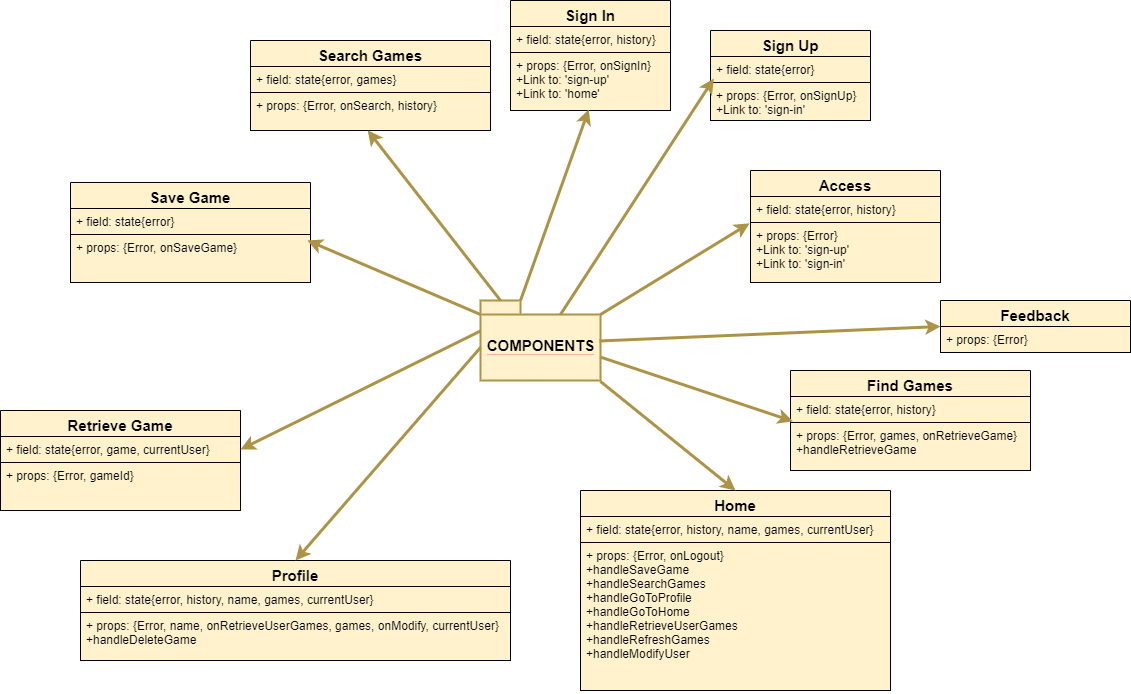

The diagram above was exported from draw.io. Its source (the exported page's mxGraphModel, read from the mxfile embedded in the PNG):
<mxGraphModel dx="1353" dy="747" grid="1" gridSize="10" guides="1" tooltips="1" connect="1" arrows="1" fold="1" page="1" pageScale="1" pageWidth="3300" pageHeight="4681" math="0" shadow="0">
  <root>
    <mxCell id="0" />
    <mxCell id="1" parent="0" />
    <mxCell id="2" value="&lt;span style=&quot;font-size: 15px ; background-color: rgb(255 , 242 , 204)&quot;&gt;&lt;font color=&quot;#000000&quot;&gt;COMPONENTS&lt;/font&gt;&lt;/span&gt;" style="shape=folder;fontStyle=1;spacingTop=10;tabWidth=40;tabHeight=14;tabPosition=left;html=1;labelBackgroundColor=#FFADAD;strokeWidth=2;fillColor=#fff2cc;strokeColor=#AD9346;" vertex="1" parent="1">
      <mxGeometry x="1430" y="930" width="120" height="80" as="geometry" />
    </mxCell>
    <mxCell id="3" value="Access" style="swimlane;fontStyle=1;align=center;verticalAlign=top;childLayout=stackLayout;horizontal=1;startSize=26;horizontalStack=0;resizeParent=1;resizeParentMax=0;resizeLast=0;collapsible=1;marginBottom=0;labelBackgroundColor=none;strokeWidth=1;swimlaneFillColor=#FFFFFF;fillColor=#FFF2CC;fontSize=15;" vertex="1" parent="1">
      <mxGeometry x="1700" y="800" width="190" height="112" as="geometry" />
    </mxCell>
    <mxCell id="4" value="+ field: state{error, history}" style="text;align=left;verticalAlign=top;spacingLeft=4;spacingRight=4;overflow=hidden;rotatable=0;points=[[0,0.5],[1,0.5]];portConstraint=eastwest;strokeColor=#000000;fillColor=#FFF2CC;" vertex="1" parent="3">
      <mxGeometry y="26" width="190" height="26" as="geometry" />
    </mxCell>
    <mxCell id="5" value="+ props: {Error}&#10;+Link to: 'sign-up'&#10;+Link to: 'sign-in'&#10;" style="text;align=left;verticalAlign=top;spacingLeft=4;spacingRight=4;overflow=hidden;rotatable=0;points=[[0,0.5],[1,0.5]];portConstraint=eastwest;strokeColor=#000000;fillColor=#FFF2CC;" vertex="1" parent="3">
      <mxGeometry y="52" width="190" height="60" as="geometry" />
    </mxCell>
    <mxCell id="6" value="" style="endArrow=classic;html=1;strokeWidth=3;fontColor=#006600;exitX=0;exitY=0;exitDx=120;exitDy=14;exitPerimeter=0;entryX=-0.005;entryY=0.014;entryDx=0;entryDy=0;entryPerimeter=0;rounded=0;strokeColor=#AD9346;" edge="1" source="2" target="5" parent="1">
      <mxGeometry width="50" height="50" relative="1" as="geometry">
        <mxPoint x="1580" y="1040" as="sourcePoint" />
        <mxPoint x="1630" y="990" as="targetPoint" />
        <Array as="points" />
      </mxGeometry>
    </mxCell>
    <mxCell id="7" value="Feedback" style="swimlane;fontStyle=1;align=center;verticalAlign=top;childLayout=stackLayout;horizontal=1;startSize=26;horizontalStack=0;resizeParent=1;resizeParentMax=0;resizeLast=0;collapsible=1;marginBottom=0;labelBackgroundColor=none;strokeWidth=1;gradientColor=none;swimlaneFillColor=#FFFFFF;fillColor=#FFF2CC;fontSize=15;" vertex="1" parent="1">
      <mxGeometry x="1890" y="930" width="190" height="52" as="geometry" />
    </mxCell>
    <mxCell id="8" value="+ props: {Error}" style="text;align=left;verticalAlign=top;spacingLeft=4;spacingRight=4;overflow=hidden;rotatable=0;points=[[0,0.5],[1,0.5]];portConstraint=eastwest;strokeColor=#000000;fillColor=#FFF2CC;" vertex="1" parent="7">
      <mxGeometry y="26" width="190" height="26" as="geometry" />
    </mxCell>
    <mxCell id="9" value="Find Games" style="swimlane;fontStyle=1;align=center;verticalAlign=top;childLayout=stackLayout;horizontal=1;startSize=26;horizontalStack=0;resizeParent=1;resizeParentMax=0;resizeLast=0;collapsible=1;marginBottom=0;labelBackgroundColor=none;strokeWidth=1;swimlaneFillColor=#FFFFFF;fillColor=#FFF2CC;fontSize=15;" vertex="1" parent="1">
      <mxGeometry x="1740" y="1000" width="240" height="100" as="geometry" />
    </mxCell>
    <mxCell id="10" value="+ field: state{error, history}" style="text;align=left;verticalAlign=top;spacingLeft=4;spacingRight=4;overflow=hidden;rotatable=0;points=[[0,0.5],[1,0.5]];portConstraint=eastwest;strokeColor=#000000;fillColor=#FFF2CC;" vertex="1" parent="9">
      <mxGeometry y="26" width="240" height="26" as="geometry" />
    </mxCell>
    <mxCell id="11" value="+ props: {Error, games, onRetrieveGame}&#10;+handleRetrieveGame&#10;" style="text;align=left;verticalAlign=top;spacingLeft=4;spacingRight=4;overflow=hidden;rotatable=0;points=[[0,0.5],[1,0.5]];portConstraint=eastwest;strokeColor=#000000;fillColor=#FFF2CC;" vertex="1" parent="9">
      <mxGeometry y="52" width="240" height="48" as="geometry" />
    </mxCell>
    <mxCell id="12" value="" style="endArrow=classic;html=1;strokeWidth=3;fontColor=#006600;exitX=0.992;exitY=0.506;exitDx=0;exitDy=0;exitPerimeter=0;entryX=0;entryY=0.5;entryDx=0;entryDy=0;rounded=0;strokeColor=#AD9346;" edge="1" source="2" target="7" parent="1">
      <mxGeometry width="50" height="50" relative="1" as="geometry">
        <mxPoint x="1560" y="954" as="sourcePoint" />
        <mxPoint x="1709.0500000000002" y="862.8399999999999" as="targetPoint" />
        <Array as="points" />
      </mxGeometry>
    </mxCell>
    <mxCell id="13" value="" style="endArrow=classic;html=1;strokeWidth=3;fontColor=#006600;exitX=0.997;exitY=0.706;exitDx=0;exitDy=0;exitPerimeter=0;entryX=0.01;entryY=-0.025;entryDx=0;entryDy=0;entryPerimeter=0;rounded=0;strokeColor=#AD9346;" edge="1" source="2" target="11" parent="1">
      <mxGeometry width="50" height="50" relative="1" as="geometry">
        <mxPoint x="1570" y="964" as="sourcePoint" />
        <mxPoint x="1719.0500000000002" y="872.8399999999999" as="targetPoint" />
        <Array as="points" />
      </mxGeometry>
    </mxCell>
    <mxCell id="14" value="Home" style="swimlane;fontStyle=1;align=center;verticalAlign=top;childLayout=stackLayout;horizontal=1;startSize=26;horizontalStack=0;resizeParent=1;resizeParentMax=0;resizeLast=0;collapsible=1;marginBottom=0;labelBackgroundColor=none;strokeWidth=1;swimlaneFillColor=#FFFFFF;fillColor=#FFF2CC;fontSize=15;" vertex="1" parent="1">
      <mxGeometry x="1530" y="1120" width="310" height="200" as="geometry" />
    </mxCell>
    <mxCell id="15" value="+ field: state{error, history, name, games, currentUser}" style="text;align=left;verticalAlign=top;spacingLeft=4;spacingRight=4;overflow=hidden;rotatable=0;points=[[0,0.5],[1,0.5]];portConstraint=eastwest;strokeColor=#000000;fillColor=#FFF2CC;" vertex="1" parent="14">
      <mxGeometry y="26" width="310" height="26" as="geometry" />
    </mxCell>
    <mxCell id="16" value="+ props: {Error, onLogout}&#10;+handleSaveGame&#10;+handleSearchGames&#10;+handleGoToProfile&#10;+handleGoToHome&#10;+handleRetrieveUserGames&#10;+handleRefreshGames&#10;+handleModifyUser&#10;" style="text;align=left;verticalAlign=top;spacingLeft=4;spacingRight=4;overflow=hidden;rotatable=0;points=[[0,0.5],[1,0.5]];portConstraint=eastwest;strokeColor=#000000;fillColor=#FFF2CC;" vertex="1" parent="14">
      <mxGeometry y="52" width="310" height="148" as="geometry" />
    </mxCell>
    <mxCell id="17" value="Profile" style="swimlane;fontStyle=1;align=center;verticalAlign=top;childLayout=stackLayout;horizontal=1;startSize=26;horizontalStack=0;resizeParent=1;resizeParentMax=0;resizeLast=0;collapsible=1;marginBottom=0;labelBackgroundColor=none;strokeWidth=1;swimlaneFillColor=#FFFFFF;fillColor=#FFF2CC;fontSize=15;" vertex="1" parent="1">
      <mxGeometry x="1030" y="1190" width="430" height="100" as="geometry" />
    </mxCell>
    <mxCell id="18" value="+ field: state{error, history, name, games, currentUser}" style="text;align=left;verticalAlign=top;spacingLeft=4;spacingRight=4;overflow=hidden;rotatable=0;points=[[0,0.5],[1,0.5]];portConstraint=eastwest;strokeColor=#000000;fillColor=#FFF2CC;" vertex="1" parent="17">
      <mxGeometry y="26" width="430" height="26" as="geometry" />
    </mxCell>
    <mxCell id="19" value="+ props: {Error, name, onRetrieveUserGames, games, onModify, currentUser}&#10;+handleDeleteGame&#10;" style="text;align=left;verticalAlign=top;spacingLeft=4;spacingRight=4;overflow=hidden;rotatable=0;points=[[0,0.5],[1,0.5]];portConstraint=eastwest;strokeColor=#000000;fillColor=#FFF2CC;" vertex="1" parent="17">
      <mxGeometry y="52" width="430" height="48" as="geometry" />
    </mxCell>
    <mxCell id="20" value="" style="endArrow=classic;html=1;strokeWidth=3;fontColor=#006600;entryX=0.5;entryY=0;entryDx=0;entryDy=0;rounded=0;strokeColor=#AD9346;" edge="1" target="14" parent="1">
      <mxGeometry width="50" height="50" relative="1" as="geometry">
        <mxPoint x="1550" y="1011" as="sourcePoint" />
        <mxPoint x="1752.4" y="1060.8000000000002" as="targetPoint" />
        <Array as="points" />
      </mxGeometry>
    </mxCell>
    <mxCell id="21" value="" style="endArrow=classic;html=1;strokeWidth=3;fontColor=#006600;exitX=0;exitY=0;exitDx=0;exitDy=47;exitPerimeter=0;entryX=0.5;entryY=0;entryDx=0;entryDy=0;rounded=0;strokeColor=#AD9346;" edge="1" source="2" target="17" parent="1">
      <mxGeometry width="50" height="50" relative="1" as="geometry">
        <mxPoint x="1569.6400000000003" y="1006.48" as="sourcePoint" />
        <mxPoint x="1762.4" y="1070.8000000000002" as="targetPoint" />
        <Array as="points" />
      </mxGeometry>
    </mxCell>
    <mxCell id="22" value="Retrieve Game" style="swimlane;fontStyle=1;align=center;verticalAlign=top;childLayout=stackLayout;horizontal=1;startSize=26;horizontalStack=0;resizeParent=1;resizeParentMax=0;resizeLast=0;collapsible=1;marginBottom=0;labelBackgroundColor=none;strokeWidth=1;swimlaneFillColor=#FFFFFF;fillColor=#FFF2CC;fontSize=15;" vertex="1" parent="1">
      <mxGeometry x="950" y="1040" width="240" height="100" as="geometry" />
    </mxCell>
    <mxCell id="23" value="+ field: state{error, game, currentUser}" style="text;align=left;verticalAlign=top;spacingLeft=4;spacingRight=4;overflow=hidden;rotatable=0;points=[[0,0.5],[1,0.5]];portConstraint=eastwest;strokeColor=#000000;fillColor=#FFF2CC;" vertex="1" parent="22">
      <mxGeometry y="26" width="240" height="26" as="geometry" />
    </mxCell>
    <mxCell id="24" value="+ props: {Error, gameId}&#10;" style="text;align=left;verticalAlign=top;spacingLeft=4;spacingRight=4;overflow=hidden;rotatable=0;points=[[0,0.5],[1,0.5]];portConstraint=eastwest;strokeColor=#000000;fillColor=#FFF2CC;" vertex="1" parent="22">
      <mxGeometry y="52" width="240" height="48" as="geometry" />
    </mxCell>
    <mxCell id="25" value="" style="endArrow=classic;html=1;strokeWidth=3;fontColor=#006600;exitX=0;exitY=0;exitDx=0;exitDy=30.5;exitPerimeter=0;entryX=1;entryY=0.5;entryDx=0;entryDy=0;rounded=0;strokeColor=#AD9346;" edge="1" source="2" target="23" parent="1">
      <mxGeometry width="50" height="50" relative="1" as="geometry">
        <mxPoint x="1440" y="987" as="sourcePoint" />
        <mxPoint x="1305" y="1070" as="targetPoint" />
        <Array as="points" />
      </mxGeometry>
    </mxCell>
    <mxCell id="26" value="Save Game" style="swimlane;fontStyle=1;align=center;verticalAlign=top;childLayout=stackLayout;horizontal=1;startSize=26;horizontalStack=0;resizeParent=1;resizeParentMax=0;resizeLast=0;collapsible=1;marginBottom=0;labelBackgroundColor=none;strokeWidth=1;swimlaneFillColor=#FFFFFF;fillColor=#FFF2CC;fontSize=15;" vertex="1" parent="1">
      <mxGeometry x="1020" y="812" width="240" height="100" as="geometry" />
    </mxCell>
    <mxCell id="27" value="+ field: state{error}" style="text;align=left;verticalAlign=top;spacingLeft=4;spacingRight=4;overflow=hidden;rotatable=0;points=[[0,0.5],[1,0.5]];portConstraint=eastwest;strokeColor=#000000;fillColor=#FFF2CC;" vertex="1" parent="26">
      <mxGeometry y="26" width="240" height="26" as="geometry" />
    </mxCell>
    <mxCell id="28" value="+ props: {Error, onSaveGame}&#10;" style="text;align=left;verticalAlign=top;spacingLeft=4;spacingRight=4;overflow=hidden;rotatable=0;points=[[0,0.5],[1,0.5]];portConstraint=eastwest;strokeColor=#000000;fillColor=#FFF2CC;" vertex="1" parent="26">
      <mxGeometry y="52" width="240" height="48" as="geometry" />
    </mxCell>
    <mxCell id="29" value="" style="endArrow=classic;html=1;strokeWidth=3;fontColor=#006600;exitX=0;exitY=0;exitDx=0;exitDy=14;exitPerimeter=0;rounded=0;strokeColor=#AD9346;entryX=0.987;entryY=1.229;entryDx=0;entryDy=0;entryPerimeter=0;" edge="1" source="2" target="27" parent="1">
      <mxGeometry width="50" height="50" relative="1" as="geometry">
        <mxPoint x="1437.1200000000003" y="962.8000000000002" as="sourcePoint" />
        <mxPoint x="1310" y="790" as="targetPoint" />
        <Array as="points" />
      </mxGeometry>
    </mxCell>
    <mxCell id="30" value="Search Games" style="swimlane;fontStyle=1;align=center;verticalAlign=top;childLayout=stackLayout;horizontal=1;startSize=26;horizontalStack=0;resizeParent=1;resizeParentMax=0;resizeLast=0;collapsible=1;marginBottom=0;labelBackgroundColor=none;strokeWidth=1;swimlaneFillColor=#FFFFFF;fillColor=#FFF2CC;fontSize=15;" vertex="1" parent="1">
      <mxGeometry x="1200" y="670" width="240" height="90" as="geometry" />
    </mxCell>
    <mxCell id="31" value="+ field: state{error, games}" style="text;align=left;verticalAlign=top;spacingLeft=4;spacingRight=4;overflow=hidden;rotatable=0;points=[[0,0.5],[1,0.5]];portConstraint=eastwest;strokeColor=#000000;fillColor=#FFF2CC;" vertex="1" parent="30">
      <mxGeometry y="26" width="240" height="26" as="geometry" />
    </mxCell>
    <mxCell id="32" value="+ props: {Error, onSearch, history}&#10;" style="text;align=left;verticalAlign=top;spacingLeft=4;spacingRight=4;overflow=hidden;rotatable=0;points=[[0,0.5],[1,0.5]];portConstraint=eastwest;strokeColor=#000000;fillColor=#FFF2CC;" vertex="1" parent="30">
      <mxGeometry y="52" width="240" height="38" as="geometry" />
    </mxCell>
    <mxCell id="33" value="" style="endArrow=classic;html=1;strokeWidth=3;fontColor=#006600;exitX=0;exitY=0;exitDx=20;exitDy=0;exitPerimeter=0;rounded=0;strokeColor=#AD9346;entryX=0.488;entryY=0.995;entryDx=0;entryDy=0;entryPerimeter=0;" edge="1" source="2" target="32" parent="1">
      <mxGeometry width="50" height="50" relative="1" as="geometry">
        <mxPoint x="1440" y="954.0000000000002" as="sourcePoint" />
        <mxPoint x="1266.8799999999997" y="879.9540000000002" as="targetPoint" />
        <Array as="points" />
      </mxGeometry>
    </mxCell>
    <mxCell id="34" value="Sign In" style="swimlane;fontStyle=1;align=center;verticalAlign=top;childLayout=stackLayout;horizontal=1;startSize=26;horizontalStack=0;resizeParent=1;resizeParentMax=0;resizeLast=0;collapsible=1;marginBottom=0;labelBackgroundColor=none;strokeWidth=1;swimlaneFillColor=#FFFFFF;fillColor=#FFF2CC;fontSize=15;" vertex="1" parent="1">
      <mxGeometry x="1460" y="630" width="160" height="110" as="geometry" />
    </mxCell>
    <mxCell id="35" value="+ field: state{error, history}" style="text;align=left;verticalAlign=top;spacingLeft=4;spacingRight=4;overflow=hidden;rotatable=0;points=[[0,0.5],[1,0.5]];portConstraint=eastwest;strokeColor=#000000;fillColor=#FFF2CC;" vertex="1" parent="34">
      <mxGeometry y="26" width="160" height="26" as="geometry" />
    </mxCell>
    <mxCell id="36" value="+ props: {Error, onSignIn}&#10;+Link to: 'sign-up'&#10;+Link to: 'home'&#10;&#10;" style="text;align=left;verticalAlign=top;spacingLeft=4;spacingRight=4;overflow=hidden;rotatable=0;points=[[0,0.5],[1,0.5]];portConstraint=eastwest;strokeColor=#000000;fillColor=#FFF2CC;" vertex="1" parent="34">
      <mxGeometry y="52" width="160" height="58" as="geometry" />
    </mxCell>
    <mxCell id="37" value="Sign Up" style="swimlane;fontStyle=1;align=center;verticalAlign=top;childLayout=stackLayout;horizontal=1;startSize=26;horizontalStack=0;resizeParent=1;resizeParentMax=0;resizeLast=0;collapsible=1;marginBottom=0;labelBackgroundColor=none;strokeWidth=1;swimlaneFillColor=#FFFFFF;fillColor=#FFF2CC;fontSize=15;" vertex="1" parent="1">
      <mxGeometry x="1660" y="660" width="160" height="90" as="geometry" />
    </mxCell>
    <mxCell id="38" value="+ field: state{error}" style="text;align=left;verticalAlign=top;spacingLeft=4;spacingRight=4;overflow=hidden;rotatable=0;points=[[0,0.5],[1,0.5]];portConstraint=eastwest;strokeColor=#000000;fillColor=#FFF2CC;" vertex="1" parent="37">
      <mxGeometry y="26" width="160" height="26" as="geometry" />
    </mxCell>
    <mxCell id="39" value="+ props: {Error, onSignUp}&#10;+Link to: 'sign-in'&#10;" style="text;align=left;verticalAlign=top;spacingLeft=4;spacingRight=4;overflow=hidden;rotatable=0;points=[[0,0.5],[1,0.5]];portConstraint=eastwest;strokeColor=#000000;fillColor=#FFF2CC;" vertex="1" parent="37">
      <mxGeometry y="52" width="160" height="38" as="geometry" />
    </mxCell>
    <mxCell id="40" value="" style="endArrow=classic;html=1;strokeWidth=3;fontColor=#006600;rounded=0;strokeColor=#AD9346;entryX=0.021;entryY=-0.104;entryDx=0;entryDy=0;entryPerimeter=0;exitX=0;exitY=0;exitDx=80;exitDy=14;exitPerimeter=0;" edge="1" source="2" target="39" parent="1">
      <mxGeometry width="50" height="50" relative="1" as="geometry">
        <mxPoint x="1460" y="940" as="sourcePoint" />
        <mxPoint x="1327.12" y="769.8100000000002" as="targetPoint" />
        <Array as="points" />
      </mxGeometry>
    </mxCell>
    <mxCell id="41" value="" style="endArrow=classic;html=1;strokeWidth=3;fontColor=#006600;rounded=0;strokeColor=#AD9346;entryX=0.489;entryY=0.983;entryDx=0;entryDy=0;entryPerimeter=0;exitX=0;exitY=0;exitDx=40;exitDy=0;exitPerimeter=0;" edge="1" source="2" target="36" parent="1">
      <mxGeometry width="50" height="50" relative="1" as="geometry">
        <mxPoint x="1520" y="954.0000000000002" as="sourcePoint" />
        <mxPoint x="1535.12" y="729.354" as="targetPoint" />
        <Array as="points" />
      </mxGeometry>
    </mxCell>
  </root>
</mxGraphModel>